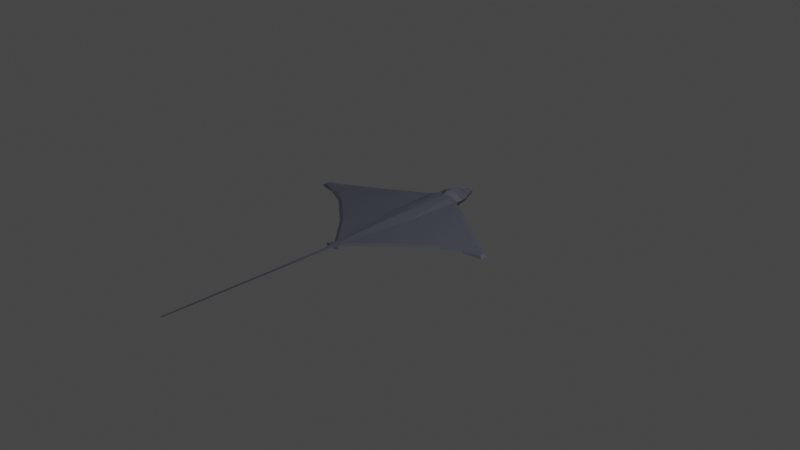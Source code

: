 # Source: StingRay.blend  (saved by Blender 2.82.7; exported with 4.5.12 LTS)
import bpy
from mathutils import Matrix  # noqa: F401  (used for matrix-valued properties, if any)

bpy.ops.wm.read_factory_settings(use_empty=True)
scene = bpy.context.scene
scene.name = 'Scene'

# ---- collections
col_collection = bpy.data.collections.new('Collection'); scene.collection.children.link(col_collection)

# ---- materials (node trees are filled in below, after node groups)
mat_material = bpy.data.materials.new('Material')
mat_material.alpha_threshold = 0.0
mat_material.use_transparent_shadow = False
mat_material.line_color = (0.0, 0.0, 0.0, 1.0)

# ---- material node trees
mat_material.use_nodes = True; mat_material.node_tree.nodes.clear()
_N = mat_material.node_tree.nodes; _L = mat_material.node_tree.links
n0 = _N.new('ShaderNodeOutputMaterial'); n0.name = 'Material Output'; n0.location = (300, 300)
n1 = _N.new('ShaderNodeBsdfPrincipled'); n1.name = 'Principled BSDF'; n1.location = (10, 300)
n1.distribution = 'GGX'
n1.subsurface_method = 'BURLEY'
n1.inputs[0].default_value = (0.07414, 0.07855, 0.1021, 1.0)
n1.inputs[2].default_value = 0.6682
n1.inputs[3].default_value = 1.45
n1.inputs[27].default_value = (0.0, 0.0, 0.0, 1.0)
n1.inputs[28].default_value = 1.0
_L.new(n1.outputs[0], n0.inputs[0])
n0.is_active_output = True

# ---- world
world_world = bpy.data.worlds.new('World'); scene.world = world_world
world_world.use_nodes = True; world_world.node_tree.nodes.clear()
_N = world_world.node_tree.nodes; _L = world_world.node_tree.links
n0 = _N.new('ShaderNodeOutputWorld'); n0.name = 'World Output'; n0.location = (300, 300)
n1 = _N.new('ShaderNodeBackground'); n1.name = 'Background'; n1.location = (10, 300)
n1.inputs[0].default_value = (0.05088, 0.05088, 0.05088, 1.0)
_L.new(n1.outputs[0], n0.inputs[0])
n0.is_active_output = True
world_world.color = (0.05088, 0.05088, 0.05088)
world_world.use_sun_shadow = False
world_world.sun_shadow_jitter_overblur = 0.0

# ---- cameras
cam_camera = bpy.data.cameras.new('Camera')
cam_camera.clip_end = 100.0
cam_camera.ortho_scale = 7.314

# ---- lights
light_light = bpy.data.lights.new('Light', 'POINT')
light_light.transmission_factor = 0.0
light_light.energy = 1000.0
light_light.shadow_soft_size = 0.1
light_light.shadow_maximum_resolution = 0.006
light_light.use_absolute_resolution = True

# ---- meshes
me_cube = bpy.data.meshes.new('Cube')
me_cube.from_pydata([(-1.586e-07, 0.6571, -0.1855), (-1.202e-07, -0.464, -0.3824), (-7.072e-08, 0.3818, -0.6368), (-5.063e-08, -0.1748, -0.74), (-7.098e-09, 0.1803, -0.9635), (-9.5e-09, -0.07795, -0.9512), (3.292e-08, 0.04317, -1.169), (3.298e-08, -0.03485, -1.169), (-0.01994, 0.6862, -0.1421), (-0.03145, 0.7476, -0.136), (-0.02964, 0.8412, -0.1157), (-0.02837, 0.928, -0.07973), (-0.02321, 1.035, -0.03664), (-0.02257, 1.054, -0.02201), (4.638e-08, -0.8075, -0.05993), (-0.02552, 0.6521, -0.0899), (-0.04109, 0.6844, -0.07105), (-0.07487, 0.7468, -0.08811), (-0.07105, 0.8381, -0.06546), (-0.06077, 0.9214, -0.04378), (-0.03948, 1.037, -0.01722), (-0.01994, 1.064, -0.009712), (3.737e-08, -0.9725, -0.01842), (3.519e-08, -1.637, -0.007213), (3.471e-08, -2.289, -0.004777), (0.01439, -0.4307, -0.3682), (0.03365, 0.6154, -0.1653), (0.0139, 0.3401, -0.6166), (0.01439, -0.1415, -0.7257), (0.0139, 0.1385, -0.9433), (0.01439, -0.04468, -0.937), (0.0246, 0.03275, -1.135), (0.02271, -0.01616, -1.135), (0.01217, 0.6843, -0.1406), (0.01217, 0.7473, -0.1539), (0.002028, 0.8413, -0.1261), (0.007204, 0.9248, -0.08486), (-0.002138, 1.031, -0.03684), (-0.006263, 1.054, -0.02218), (0.01544, -0.7901, -0.03577), (0.05757, 0.6344, -0.0916), (0.05888, 0.6854, -0.06958), (0.06379, 0.7488, -0.08566), (0.05717, 0.8401, -0.06216), (0.02139, 0.9335, -0.04065), (0.008319, 1.038, -0.01854), (-0.00862, 1.064, -0.009712), (0.01132, -0.9745, -0.01318), (0.01132, -1.637, -0.007213), (0.01132, -2.289, -0.004777), (5.355e-08, -0.88, -0.09652), (0.01132, -0.875, -0.07412), (4.284e-08, -0.9062, -0.04323), (0.01132, -0.901, -0.03114), (-0.01304, 0.05299, -0.3648), (-0.01378, 0.103, -0.6885), (-0.004739, 0.05091, -0.9574), (3.295e-08, 0.004084, -1.169), (-0.02226, -0.01381, -0.1297), (0.01132, 0.103, -0.6885), (0.02021, 0.0828, -0.359), (0.01132, 0.05091, -0.9574), (0.02335, 0.009088, -1.135), (0.02884, -0.05095, -0.1386), (-1.586e-07, 0.6571, 0.1855), (-0.03388, 0.6474, 0.0), (-1.202e-07, -0.464, 0.3824), (2.623e-07, -0.7738, 0.0), (-7.072e-08, 0.3818, 0.6368), (-5.063e-08, -0.1748, 0.74), (-7.098e-09, 0.1803, 0.9635), (-9.5e-09, -0.07795, 0.9512), (3.292e-08, 0.04317, 1.169), (3.298e-08, -0.03485, 1.169), (-0.01994, 0.6862, 0.1421), (-0.05823, 0.6803, 0.0), (-0.03145, 0.7476, 0.136), (-0.08705, 0.744, 0.0), (-0.02964, 0.8412, 0.1157), (-0.08323, 0.8353, 0.0), (-0.02837, 0.928, 0.07973), (-0.07295, 0.9185, 0.0), (-0.02321, 1.035, 0.03664), (-0.0383, 1.038, 0.0), (-0.02257, 1.054, 0.02201), (-0.01994, 1.067, 0.0), (4.638e-08, -0.8075, 0.05993), (-0.02552, 0.6521, 0.0899), (-0.04109, 0.6844, 0.07105), (-0.07487, 0.7468, 0.08811), (-0.07105, 0.8381, 0.06546), (-0.06077, 0.9214, 0.04378), (-0.03948, 1.037, 0.01722), (-0.01994, 1.064, 0.009712), (-0.003425, -0.9821, 0.0), (3.737e-08, -0.9725, 0.01842), (2.596e-07, -1.646, 0.0), (3.519e-08, -1.637, 0.007213), (2.591e-07, -2.299, 0.0), (3.471e-08, -2.289, 0.004777), (1.298e-07, -2.811, 0.0), (0.01439, -0.4307, 0.3682), (0.06536, 0.6219, 0.0), (0.03365, 0.6154, 0.1653), (0.02109, -0.7738, 0.0), (0.0139, 0.3401, 0.6166), (0.01439, -0.1415, 0.7257), (0.0139, 0.1385, 0.9433), (0.01439, -0.04468, 0.937), (0.0246, 0.03275, 1.135), (0.02271, -0.01616, 1.135), (0.01217, 0.6843, 0.1406), (0.09472, 0.6825, 0.0), (0.01217, 0.7473, 0.1539), (0.09814, 0.7438, 0.0), (0.002028, 0.8413, 0.1261), (0.08913, 0.835, 0.0), (0.007204, 0.9248, 0.08486), (0.0403, 0.9307, 0.0), (-0.002138, 1.031, 0.03684), (0.008319, 1.036, 0.0), (-0.006263, 1.054, 0.02218), (-0.00862, 1.067, 0.0), (0.01544, -0.7901, 0.03577), (0.05757, 0.6344, 0.0916), (0.05888, 0.6854, 0.06958), (0.06379, 0.7488, 0.08566), (0.05717, 0.8401, 0.06216), (0.02139, 0.9335, 0.04065), (0.008319, 1.038, 0.01854), (-0.00862, 1.064, 0.009712), (0.01132, -0.9821, 0.0), (0.01132, -0.9745, 0.01318), (0.01132, -1.646, 0.0), (0.01132, -1.637, 0.007213), (0.01132, -2.299, 0.0), (0.01132, -2.289, 0.004777), (0.01132, -2.811, 0.0), (2.524e-07, -0.8173, 0.0), (5.355e-08, -0.88, 0.09652), (0.01708, -0.8173, 0.0), (0.01132, -0.875, 0.07412), (2.603e-07, -0.8951, 0.0), (0.01638, -0.8951, 0.0), (4.284e-08, -0.9062, 0.04323), (0.01132, -0.901, 0.03114), (-0.02424, -0.06263, 0.0), (-0.01304, 0.05299, 0.3648), (-0.01378, 0.103, 0.6885), (-0.004739, 0.05091, 0.9574), (3.295e-08, 0.004084, 1.169), (-0.02226, -0.01381, 0.1297), (0.01132, 0.103, 0.6885), (0.02021, 0.0828, 0.359), (0.05327, -0.06263, 0.0), (0.01132, 0.05091, 0.9574), (0.02335, 0.009088, 1.135), (0.02884, -0.05095, 0.1386)], [], [(58, 15, 0, 54), (54, 55, 3, 1), (55, 56, 5, 3), (56, 57, 7, 5), (15, 16, 8, 0), (16, 17, 9, 8), (17, 18, 10, 9), (18, 19, 11, 10), (19, 20, 12, 11), (20, 21, 13, 12), (83, 85, 21, 20), (81, 83, 20, 19), (79, 81, 19, 18), (77, 79, 18, 17), (75, 77, 17, 16), (65, 75, 16, 15), (146, 65, 15, 58), (52, 22, 94, 142), (22, 23, 96, 94), (23, 24, 98, 96), (24, 100, 98), (60, 25, 28, 59), (63, 60, 26, 40), (59, 28, 30, 61), (61, 30, 32, 62), (40, 26, 33, 41), (41, 33, 34, 42), (42, 34, 35, 43), (43, 35, 36, 44), (44, 36, 37, 45), (45, 37, 38, 46), (120, 45, 46, 122), (118, 44, 45, 120), (116, 43, 44, 118), (114, 42, 43, 116), (112, 41, 42, 114), (102, 40, 41, 112), (154, 63, 40, 102), (53, 143, 131, 47), (47, 131, 133, 48), (48, 133, 135, 49), (49, 135, 137), (100, 24, 49, 137), (4, 2, 27, 29), (10, 11, 36, 35), (57, 6, 31, 62), (23, 22, 47, 48), (5, 7, 32, 30), (13, 21, 46, 38), (6, 4, 29, 31), (11, 12, 37, 36), (14, 1, 25, 39), (24, 23, 48, 49), (0, 8, 33, 26), (21, 85, 122, 46), (12, 13, 38, 37), (8, 9, 34, 33), (1, 3, 28, 25), (2, 0, 26, 27), (9, 10, 35, 34), (50, 14, 39, 51), (3, 5, 30, 28), (52, 50, 51, 53), (39, 104, 140, 51), (14, 50, 138, 67), (22, 52, 53, 47), (51, 140, 143, 53), (50, 52, 142, 138), (7, 57, 62, 32), (104, 39, 63, 154), (29, 61, 62, 31), (27, 59, 61, 29), (39, 25, 60, 63), (26, 60, 59, 27), (67, 146, 58, 14), (4, 6, 57, 56), (2, 4, 56, 55), (0, 2, 55, 54), (14, 58, 54, 1), (151, 147, 64, 87), (147, 66, 69, 148), (148, 69, 71, 149), (149, 71, 73, 150), (87, 64, 74, 88), (88, 74, 76, 89), (89, 76, 78, 90), (90, 78, 80, 91), (91, 80, 82, 92), (92, 82, 84, 93), (83, 92, 93, 85), (81, 91, 92, 83), (79, 90, 91, 81), (77, 89, 90, 79), (75, 88, 89, 77), (65, 87, 88, 75), (146, 151, 87, 65), (144, 142, 94, 95), (95, 94, 96, 97), (97, 96, 98, 99), (99, 98, 100), (153, 152, 106, 101), (157, 124, 103, 153), (152, 155, 108, 106), (155, 156, 110, 108), (124, 125, 111, 103), (125, 126, 113, 111), (126, 127, 115, 113), (127, 128, 117, 115), (128, 129, 119, 117), (129, 130, 121, 119), (120, 122, 130, 129), (118, 120, 129, 128), (116, 118, 128, 127), (114, 116, 127, 126), (112, 114, 126, 125), (102, 112, 125, 124), (154, 102, 124, 157), (145, 132, 131, 143), (132, 134, 133, 131), (134, 136, 135, 133), (136, 137, 135), (100, 137, 136, 99), (70, 107, 105, 68), (78, 115, 117, 80), (150, 156, 109, 72), (97, 134, 132, 95), (71, 108, 110, 73), (84, 121, 130, 93), (72, 109, 107, 70), (80, 117, 119, 82), (86, 123, 101, 66), (99, 136, 134, 97), (64, 103, 111, 74), (93, 130, 122, 85), (82, 119, 121, 84), (74, 111, 113, 76), (66, 101, 106, 69), (68, 105, 103, 64), (76, 113, 115, 78), (139, 141, 123, 86), (69, 106, 108, 71), (144, 145, 141, 139), (123, 141, 140, 104), (86, 67, 138, 139), (95, 132, 145, 144), (141, 145, 143, 140), (139, 138, 142, 144), (73, 110, 156, 150), (104, 154, 157, 123), (107, 109, 156, 155), (105, 107, 155, 152), (123, 157, 153, 101), (103, 105, 152, 153), (67, 86, 151, 146), (70, 149, 150, 72), (68, 148, 149, 70), (64, 147, 148, 68), (86, 66, 147, 151)])
_uv = me_cube.uv_layers.new(name='UVMap')
_uv.uv.foreach_set('vector', [0.5, 0.499, 0.5, 1.0, 1.0, 1.0, 1.0, 0.499, 1.0, 0.499, 1.0, 0.499, 1.0, 0.0, 1.0, 0.0, 1.0, 0.499, 1.0, 0.499, 1.0, 0.0, 1.0, 0.0, 1.0, 0.499, 1.0, 0.4991, 1.0, 0.0, 1.0, 0.0, 0.5, 1.0, 0.5, 1.0, 1.0, 1.0, 1.0, 1.0, 0.5, 1.0, 0.5, 1.0, 1.0, 1.0, 1.0, 1.0, 0.5, 1.0, 0.5, 1.0, 1.0, 1.0, 1.0, 1.0, 0.5, 1.0, 0.5, 1.0, 1.0, 1.0, 1.0, 1.0, 0.5, 1.0, 0.5, 1.0, 1.0, 1.0, 1.0, 1.0, 0.5, 1.0, 0.5, 1.0, 1.0, 1.0, 1.0, 1.0, 0.0, 1.0, 0.0, 1.0, 0.5, 1.0, 0.5, 1.0, 0.0, 1.0, 0.0, 1.0, 0.5, 1.0, 0.5, 1.0, 0.0, 1.0, 0.0, 1.0, 0.5, 1.0, 0.5, 1.0, 0.0, 1.0, 0.0, 1.0, 0.5, 1.0, 0.5, 1.0, 0.0, 1.0, 0.0, 1.0, 0.5, 1.0, 0.5, 1.0, 0.0, 1.0, 0.0, 1.0, 0.5, 1.0, 0.5, 1.0, 0.0, 0.499, 0.0, 1.0, 0.5, 1.0, 0.5, 0.499, 0.5, 0.0, 0.5, 0.0, 0.0, 0.0, 0.0, 0.0, 0.5, 0.0, 0.5, 0.0, 0.0, 0.0, 0.0, 0.0, 0.5, 0.0, 0.5, 0.0, 0.0, 0.0, 0.0, 0.0, 0.5, 0.0, 0.5, 0.0, 0.0, 0.0, 1.0, 0.499, 1.0, 0.0, 1.0, 0.0, 1.0, 0.499, 0.5, 0.499, 1.0, 0.499, 1.0, 1.0, 0.5, 1.0, 1.0, 0.499, 1.0, 0.0, 1.0, 0.0, 1.0, 0.499, 1.0, 0.499, 1.0, 0.0, 1.0, 0.0, 1.0, 0.4991, 0.5, 1.0, 1.0, 1.0, 1.0, 1.0, 0.5, 1.0, 0.5, 1.0, 1.0, 1.0, 1.0, 1.0, 0.5, 1.0, 0.5, 1.0, 1.0, 1.0, 1.0, 1.0, 0.5, 1.0, 0.5, 1.0, 1.0, 1.0, 1.0, 1.0, 0.5, 1.0, 0.5, 1.0, 1.0, 1.0, 1.0, 1.0, 0.5, 1.0, 0.5, 1.0, 1.0, 1.0, 1.0, 1.0, 0.5, 1.0, 0.0, 1.0, 0.5, 1.0, 0.5, 1.0, 0.0, 1.0, 0.0, 1.0, 0.5, 1.0, 0.5, 1.0, 0.0, 1.0, 0.0, 1.0, 0.5, 1.0, 0.5, 1.0, 0.0, 1.0, 0.0, 1.0, 0.5, 1.0, 0.5, 1.0, 0.0, 1.0, 0.0, 1.0, 0.5, 1.0, 0.5, 1.0, 0.0, 1.0, 0.0, 1.0, 0.5, 1.0, 0.5, 1.0, 0.0, 1.0, 0.0, 0.499, 0.5, 0.499, 0.5, 1.0, 0.0, 1.0, 0.5, 0.0, 0.0, 0.0, 0.0, 0.0, 0.5, 0.0, 0.5, 0.0, 0.0, 0.0, 0.0, 0.0, 0.5, 0.0, 0.5, 0.0, 0.0, 0.0, 0.0, 0.0, 0.5, 0.0, 0.5, 0.0, 0.0, 0.0, 0.5, 0.0, 0.5, 0.0, 0.5, 0.0, 0.5, 0.0, 0.5, 0.0, 1.0, 1.0, 1.0, 1.0, 1.0, 1.0, 1.0, 1.0, 1.0, 1.0, 1.0, 1.0, 1.0, 1.0, 1.0, 1.0, 1.0, 0.4991, 1.0, 1.0, 1.0, 1.0, 1.0, 0.4991, 0.5, 0.0, 0.5, 0.0, 0.5, 0.0, 0.5, 0.0, 1.0, 0.0, 1.0, 0.0, 1.0, 0.0, 1.0, 0.0, 1.0, 1.0, 0.5, 1.0, 0.5, 1.0, 1.0, 1.0, 1.0, 1.0, 1.0, 1.0, 1.0, 1.0, 1.0, 1.0, 1.0, 1.0, 1.0, 1.0, 1.0, 1.0, 1.0, 1.0, 0.5, 0.0, 1.0, 0.0, 1.0, 0.0, 0.5, 0.0, 0.5, 0.0, 0.5, 0.0, 0.5, 0.0, 0.5, 0.0, 1.0, 1.0, 1.0, 1.0, 1.0, 1.0, 1.0, 1.0, 0.5, 1.0, 0.0, 1.0, 0.0, 1.0, 0.5, 1.0, 1.0, 1.0, 1.0, 1.0, 1.0, 1.0, 1.0, 1.0, 1.0, 1.0, 1.0, 1.0, 1.0, 1.0, 1.0, 1.0, 1.0, 0.0, 1.0, 0.0, 1.0, 0.0, 1.0, 0.0, 1.0, 1.0, 1.0, 1.0, 1.0, 1.0, 1.0, 1.0, 1.0, 1.0, 1.0, 1.0, 1.0, 1.0, 1.0, 1.0, 0.5, 0.0, 0.5, 0.0, 0.5, 0.0, 0.5, 0.0, 1.0, 0.0, 1.0, 0.0, 1.0, 0.0, 1.0, 0.0, 0.5, 0.0, 0.5, 0.0, 0.5, 0.0, 0.5, 0.0, 0.5, 0.0, 0.0, 0.0, 0.0, 0.0, 0.5, 0.0, 0.5, 0.0, 0.5, 0.0, 0.0, 0.0, 0.0, 0.0, 0.5, 0.0, 0.5, 0.0, 0.5, 0.0, 0.5, 0.0, 0.5, 0.0, 0.0, 0.0, 0.0, 0.0, 0.5, 0.0, 0.5, 0.0, 0.5, 0.0, 0.0, 0.0, 0.0, 0.0, 1.0, 0.0, 1.0, 0.4991, 1.0, 0.4991, 1.0, 0.0, 0.0, 0.0, 0.5, 0.0, 0.5, 0.499, 0.0, 0.499, 1.0, 1.0, 1.0, 0.499, 1.0, 0.4991, 1.0, 1.0, 1.0, 1.0, 1.0, 0.499, 1.0, 0.499, 1.0, 1.0, 0.5, 0.0, 1.0, 0.0, 1.0, 0.499, 0.5, 0.499, 1.0, 1.0, 1.0, 0.499, 1.0, 0.499, 1.0, 1.0, 0.0, 0.0, 0.0, 0.499, 0.5, 0.499, 0.5, 0.0, 1.0, 1.0, 1.0, 1.0, 1.0, 0.4991, 1.0, 0.499, 1.0, 1.0, 1.0, 1.0, 1.0, 0.499, 1.0, 0.499, 1.0, 1.0, 1.0, 1.0, 1.0, 0.499, 1.0, 0.499, 0.5, 0.0, 0.5, 0.499, 1.0, 0.499, 1.0, 0.0, 0.5, 0.499, 1.0, 0.499, 1.0, 1.0, 0.5, 1.0, 1.0, 0.499, 1.0, 0.0, 1.0, 0.0, 1.0, 0.499, 1.0, 0.499, 1.0, 0.0, 1.0, 0.0, 1.0, 0.499, 1.0, 0.499, 1.0, 0.0, 1.0, 0.0, 1.0, 0.4991, 0.5, 1.0, 1.0, 1.0, 1.0, 1.0, 0.5, 1.0, 0.5, 1.0, 1.0, 1.0, 1.0, 1.0, 0.5, 1.0, 0.5, 1.0, 1.0, 1.0, 1.0, 1.0, 0.5, 1.0, 0.5, 1.0, 1.0, 1.0, 1.0, 1.0, 0.5, 1.0, 0.5, 1.0, 1.0, 1.0, 1.0, 1.0, 0.5, 1.0, 0.5, 1.0, 1.0, 1.0, 1.0, 1.0, 0.5, 1.0, 0.0, 1.0, 0.5, 1.0, 0.5, 1.0, 0.0, 1.0, 0.0, 1.0, 0.5, 1.0, 0.5, 1.0, 0.0, 1.0, 0.0, 1.0, 0.5, 1.0, 0.5, 1.0, 0.0, 1.0, 0.0, 1.0, 0.5, 1.0, 0.5, 1.0, 0.0, 1.0, 0.0, 1.0, 0.5, 1.0, 0.5, 1.0, 0.0, 1.0, 0.0, 1.0, 0.5, 1.0, 0.5, 1.0, 0.0, 1.0, 0.0, 0.499, 0.5, 0.499, 0.5, 1.0, 0.0, 1.0, 0.5, 0.0, 0.0, 0.0, 0.0, 0.0, 0.5, 0.0, 0.5, 0.0, 0.0, 0.0, 0.0, 0.0, 0.5, 0.0, 0.5, 0.0, 0.0, 0.0, 0.0, 0.0, 0.5, 0.0, 0.5, 0.0, 0.0, 0.0, 0.5, 0.0, 1.0, 0.499, 1.0, 0.499, 1.0, 0.0, 1.0, 0.0, 0.5, 0.499, 0.5, 1.0, 1.0, 1.0, 1.0, 0.499, 1.0, 0.499, 1.0, 0.499, 1.0, 0.0, 1.0, 0.0, 1.0, 0.499, 1.0, 0.4991, 1.0, 0.0, 1.0, 0.0, 0.5, 1.0, 0.5, 1.0, 1.0, 1.0, 1.0, 1.0, 0.5, 1.0, 0.5, 1.0, 1.0, 1.0, 1.0, 1.0, 0.5, 1.0, 0.5, 1.0, 1.0, 1.0, 1.0, 1.0, 0.5, 1.0, 0.5, 1.0, 1.0, 1.0, 1.0, 1.0, 0.5, 1.0, 0.5, 1.0, 1.0, 1.0, 1.0, 1.0, 0.5, 1.0, 0.5, 1.0, 1.0, 1.0, 1.0, 1.0, 0.0, 1.0, 0.0, 1.0, 0.5, 1.0, 0.5, 1.0, 0.0, 1.0, 0.0, 1.0, 0.5, 1.0, 0.5, 1.0, 0.0, 1.0, 0.0, 1.0, 0.5, 1.0, 0.5, 1.0, 0.0, 1.0, 0.0, 1.0, 0.5, 1.0, 0.5, 1.0, 0.0, 1.0, 0.0, 1.0, 0.5, 1.0, 0.5, 1.0, 0.0, 1.0, 0.0, 1.0, 0.5, 1.0, 0.5, 1.0, 0.0, 0.499, 0.0, 1.0, 0.5, 1.0, 0.5, 0.499, 0.5, 0.0, 0.5, 0.0, 0.0, 0.0, 0.0, 0.0, 0.5, 0.0, 0.5, 0.0, 0.0, 0.0, 0.0, 0.0, 0.5, 0.0, 0.5, 0.0, 0.0, 0.0, 0.0, 0.0, 0.5, 0.0, 0.5, 0.0, 0.0, 0.0, 0.5, 0.0, 0.5, 0.0, 0.5, 0.0, 0.5, 0.0, 1.0, 1.0, 1.0, 1.0, 1.0, 1.0, 1.0, 1.0, 1.0, 1.0, 1.0, 1.0, 1.0, 1.0, 1.0, 1.0, 1.0, 0.4991, 1.0, 0.4991, 1.0, 1.0, 1.0, 1.0, 0.5, 0.0, 0.5, 0.0, 0.5, 0.0, 0.5, 0.0, 1.0, 0.0, 1.0, 0.0, 1.0, 0.0, 1.0, 0.0, 1.0, 1.0, 1.0, 1.0, 0.5, 1.0, 0.5, 1.0, 1.0, 1.0, 1.0, 1.0, 1.0, 1.0, 1.0, 1.0, 1.0, 1.0, 1.0, 1.0, 1.0, 1.0, 1.0, 1.0, 0.5, 0.0, 0.5, 0.0, 1.0, 0.0, 1.0, 0.0, 0.5, 0.0, 0.5, 0.0, 0.5, 0.0, 0.5, 0.0, 1.0, 1.0, 1.0, 1.0, 1.0, 1.0, 1.0, 1.0, 0.5, 1.0, 0.5, 1.0, 0.0, 1.0, 0.0, 1.0, 1.0, 1.0, 1.0, 1.0, 1.0, 1.0, 1.0, 1.0, 1.0, 1.0, 1.0, 1.0, 1.0, 1.0, 1.0, 1.0, 1.0, 0.0, 1.0, 0.0, 1.0, 0.0, 1.0, 0.0, 1.0, 1.0, 1.0, 1.0, 1.0, 1.0, 1.0, 1.0, 1.0, 1.0, 1.0, 1.0, 1.0, 1.0, 1.0, 1.0, 0.5, 0.0, 0.5, 0.0, 0.5, 0.0, 0.5, 0.0, 1.0, 0.0, 1.0, 0.0, 1.0, 0.0, 1.0, 0.0, 0.5, 0.0, 0.5, 0.0, 0.5, 0.0, 0.5, 0.0, 0.5, 0.0, 0.5, 0.0, 0.0, 0.0, 0.0, 0.0, 0.5, 0.0, 0.0, 0.0, 0.0, 0.0, 0.5, 0.0, 0.5, 0.0, 0.5, 0.0, 0.5, 0.0, 0.5, 0.0, 0.5, 0.0, 0.5, 0.0, 0.0, 0.0, 0.0, 0.0, 0.5, 0.0, 0.0, 0.0, 0.0, 0.0, 0.5, 0.0, 1.0, 0.0, 1.0, 0.0, 1.0, 0.4991, 1.0, 0.4991, 0.0, 0.0, 0.0, 0.499, 0.5, 0.499, 0.5, 0.0, 1.0, 1.0, 1.0, 1.0, 1.0, 0.4991, 1.0, 0.499, 1.0, 1.0, 1.0, 1.0, 1.0, 0.499, 1.0, 0.499, 0.5, 0.0, 0.5, 0.499, 1.0, 0.499, 1.0, 0.0, 1.0, 1.0, 1.0, 1.0, 1.0, 0.499, 1.0, 0.499, 0.0, 0.0, 0.5, 0.0, 0.5, 0.499, 0.0, 0.499, 1.0, 1.0, 1.0, 0.499, 1.0, 0.4991, 1.0, 1.0, 1.0, 1.0, 1.0, 0.499, 1.0, 0.499, 1.0, 1.0, 1.0, 1.0, 1.0, 0.499, 1.0, 0.499, 1.0, 1.0, 0.5, 0.0, 1.0, 0.0, 1.0, 0.499, 0.5, 0.499])
me_cube.materials.append(mat_material)
me_cube.use_remesh_preserve_volume = False
me_cube.use_remesh_preserve_attributes = False
me_cube.use_mirror_vertex_groups = False
me_cube.update()
arm_armature = bpy.data.armatures.new('Armature')  # bones are not reproduced

# ---- objects
ob_stingray = bpy.data.objects.new('StingRay', me_cube)
ob_light = bpy.data.objects.new('Light', light_light)
ob_camera = bpy.data.objects.new('Camera', cam_camera)
ob_empty = bpy.data.objects.new('Empty', None)
ob_armature = bpy.data.objects.new('Armature', arm_armature)

# ---- transforms, parenting, visibility, modifiers, constraints
ob_stingray.parent = ob_armature
ob_stingray.location = (0.0, 0.0, 0.0)
ob_stingray.rotation_euler = (-1.344e-07, -1.571, 0.0)
ob_stingray.lock_rotations_4d = False
ob_stingray.empty_display_type = 'ARROWS'
ob_stingray.lineart.crease_threshold = 0.0
_vg = ob_stingray.vertex_groups.new(name='Bone')
for _i, _w in zip([0, 2, 8, 9, 15, 16, 17, 26, 27, 33, 34, 40, 41, 42, 64, 68, 74, 76, 87, 88, 89, 102, 103, 105, 111, 112, 113, 114, 124, 125, 126], [0.5999, 0.1207, 0.2324, 0.07961, 0.1199, 0.06092, 0.01603, 0.6688, 0.1247, 0.2863, 0.1013, 0.5806, 0.2047, 0.06532, 0.5999, 0.1207, 0.2324, 0.07961, 0.1199, 0.06092, 0.01603, 0.9411, 0.6688, 0.1247, 0.2863, 0.1916, 0.1013, 0.05253, 0.5806, 0.2047, 0.06532]): _vg.add([_i], _w, 'REPLACE')
_vg = ob_stingray.vertex_groups.new(name='Bone.001')
for _i, _w in zip([0, 2, 8, 9, 10, 11, 12, 13, 15, 16, 17, 18, 19, 20, 21, 26, 27, 33, 34, 35, 36, 37, 38, 40, 41, 42, 43, 44, 45, 46, 64, 65, 68, 74, 75, 76, 77, 78, 79, 80, 81, 82, 83, 84, 85, 87, 88, 89, 90, 91, 92, 93, 102, 103, 105, 111, 112, 113, 114, 115, 116, 117, 118, 119, 120, 121, 122, 124, 125, 126, 127, 128, 129, 130], [0.3202, 0.05422, 0.7373, 0.9105, 0.9805, 0.9974, 0.9999, 0.9999, 0.8549, 0.9277, 0.9621, 0.9906, 0.9984, 0.9999, 1.0, 0.2403, 0.05223, 0.6834, 0.8876, 0.9765, 0.9967, 0.9999, 0.9999, 0.404, 0.7886, 0.9313, 0.9881, 0.9989, 0.9999, 1.0, 0.3202, 0.9743, 0.05422, 0.7373, 0.9755, 0.9105, 0.9854, 0.9805, 0.9948, 0.9974, 0.9988, 0.9999, 0.9999, 0.9999, 1.0, 0.8549, 0.9277, 0.9621, 0.9906, 0.9984, 0.9999, 1.0, 0.05396, 0.2403, 0.05223, 0.6834, 0.8059, 0.8876, 0.9462, 0.9765, 0.989, 0.9967, 0.9991, 0.9999, 0.9999, 0.9999, 1.0, 0.404, 0.7886, 0.9313, 0.9881, 0.9989, 0.9999, 1.0]): _vg.add([_i], _w, 'REPLACE')
_vg = ob_stingray.vertex_groups.new(name='Bone.002')
for _i, _w in zip([1, 3, 14, 25, 28, 39, 50, 51, 52, 53, 63, 66, 67, 69, 86, 101, 104, 106, 123, 138, 139, 140, 141, 144, 145, 146, 154, 157], [0.5941, 0.02565, 0.9791, 0.5772, 0.01826, 0.9996, 0.2606, 0.2776, 0.05613, 0.04173, 0.09268, 0.5941, 1.0, 0.02565, 0.9791, 0.5772, 0.9995, 0.01826, 0.9996, 0.9999, 0.2606, 0.9828, 0.2776, 0.05613, 0.04173, 0.9814, 0.9333, 0.09268]): _vg.add([_i], _w, 'REPLACE')
_vg = ob_stingray.vertex_groups.new(name='Bone.003')
for _i, _w in zip([22, 47, 50, 51, 52, 53, 94, 95, 131, 132, 139, 141, 142, 143, 144, 145], [1.003, 1.002, 0.7395, 0.7224, 0.9443, 0.9545, 0.9997, 1.003, 0.9982, 1.002, 0.7395, 0.7224, 0.9999, 0.9868, 0.9443, 0.9545]): _vg.add([_i], _w, 'REPLACE')
_vg = ob_stingray.vertex_groups.new(name='Bone.004')
for _i, _w in zip([23, 24, 48, 49, 96, 97, 98, 99, 100, 133, 134, 135, 136, 137], [0.9985, 1.001, 0.9982, 1.002, 1.0, 0.9985, 0.9997, 1.001, 0.02923, 1.002, 0.9982, 0.9959, 1.002, 0.02876]): _vg.add([_i], _w, 'REPLACE')
_vg = ob_stingray.vertex_groups.new(name='Bone.005')
for _i, _w in zip([100, 137], [0.9604, 0.9606]): _vg.add([_i], _w, 'REPLACE')
_vg = ob_stingray.vertex_groups.new(name='Bone.010')
for _i, _w in zip([0, 1, 2, 3, 4, 8, 15, 25, 26, 27, 28, 33, 54, 55, 58, 59, 60, 63, 154], [0.08919, 0.3601, 0.3022, 0.5508, 0.0004184, 0.02117, 0.02062, 0.3687, 0.1012, 0.2699, 0.3957, 0.01923, 0.9946, 0.05325, 0.9815, 0.05796, 0.97, 0.9016, 0.01554]): _vg.add([_i], _w, 'REPLACE')
_vg = ob_stingray.vertex_groups.new(name='Bone.012')
for _i, _w in zip([1, 2, 3, 4, 5, 6, 7, 25, 27, 28, 29, 30, 31, 32, 55, 56, 57, 59, 61, 62], [0.03117, 0.5227, 0.4111, 0.9601, 0.9742, 0.9988, 1.0, 0.04904, 0.5529, 0.5699, 0.9609, 0.9777, 0.9979, 0.9996, 0.9471, 1.0, 1.001, 0.9432, 1.001, 1.0]): _vg.add([_i], _w, 'REPLACE')
_vg = ob_stingray.vertex_groups.new(name='Bone.011')
for _i, _w in zip([64, 66, 68, 69, 70, 74, 87, 101, 103, 105, 106, 111, 147, 148, 151, 152, 153, 154, 157], [0.08919, 0.3601, 0.3022, 0.5508, 0.0004185, 0.02117, 0.02062, 0.3687, 0.1012, 0.2699, 0.3957, 0.01923, 0.9946, 0.05325, 0.9815, 0.05796, 0.97, 0.01554, 0.9016]): _vg.add([_i], _w, 'REPLACE')
_vg = ob_stingray.vertex_groups.new(name='Bone.013')
for _i, _w in zip([66, 68, 69, 70, 71, 72, 73, 101, 105, 106, 107, 108, 109, 110, 148, 149, 150, 152, 155, 156], [0.03117, 0.5227, 0.4111, 0.9601, 0.9742, 0.9988, 1.0, 0.04904, 0.5529, 0.5699, 0.9609, 0.9777, 0.9979, 0.9996, 0.9471, 1.0, 1.001, 0.9432, 1.001, 1.0]): _vg.add([_i], _w, 'REPLACE')
_m = ob_stingray.modifiers.new('Armature', 'ARMATURE')
_m.object = ob_armature
ob_light.location = (4.076, 1.005, 5.904)
ob_light.rotation_euler = (0.6503, 0.05522, 1.866)
ob_light.lock_rotations_4d = False
ob_light.empty_display_type = 'ARROWS'
ob_light.color = (0.0, 0.0, 0.0, 0.0)
ob_light.lineart.crease_threshold = 0.0
ob_camera.location = (7.359, -6.926, 4.958)
ob_camera.rotation_euler = (1.109, 0.0, 0.8149)
ob_camera.lock_rotations_4d = False
ob_camera.empty_display_type = 'ARROWS'
ob_camera.color = (0.0, 0.0, 0.0, 0.0)
ob_camera.display_type = 'WIRE'
ob_camera.lineart.crease_threshold = 0.0
ob_empty.location = (0.0, 0.0, -1.199)
ob_empty.rotation_euler = (1.192e-07, 4.371e-08, 1.571)
ob_empty.empty_display_type = 'IMAGE'
ob_empty.empty_display_size = 5.0
ob_empty.empty_image_depth = 'BACK'
ob_empty.empty_image_side = 'FRONT'
ob_empty.hide_select = True
ob_empty.lineart.crease_threshold = 0.0
ob_armature.location = (0.0, 0.0, 0.0)
ob_armature.show_in_front = True
ob_armature.lineart.crease_threshold = 0.0

# ---- collection membership
col_collection.objects.link(ob_stingray)
col_collection.objects.link(ob_light)
col_collection.objects.link(ob_camera)
col_collection.objects.link(ob_empty)
col_collection.objects.link(ob_armature)

# ---- scene / render settings (as saved in the file)
scene.camera = ob_camera
scene.frame_start = 1; scene.frame_end = 40; scene.frame_set(5)
scene.render.engine = 'BLENDER_EEVEE_NEXT'
scene.cycles.use_denoising = False
scene.cycles.samples = 128
scene.cycles.sampling_pattern = 'TABULATED_SOBOL'
scene.cycles.use_adaptive_sampling = False
scene.cycles.use_light_tree = False
scene.view_settings.view_transform = 'Filmic'
bpy.context.view_layer.update()
